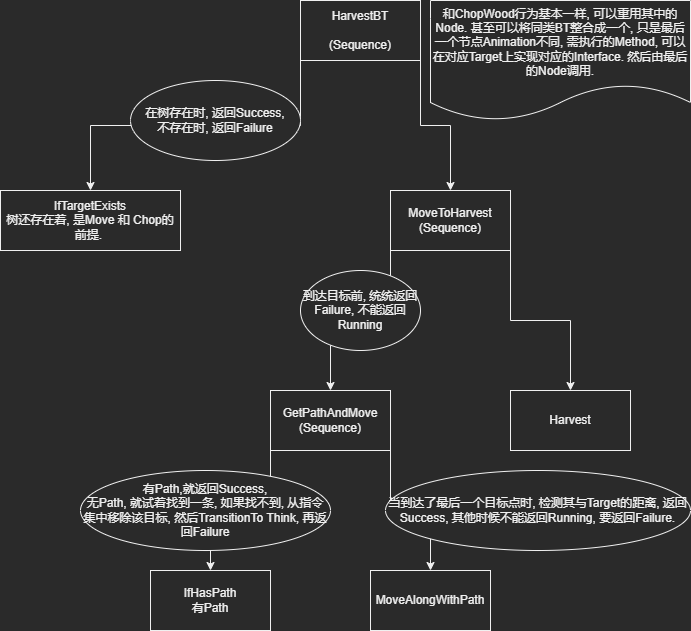

The diagram above was exported from draw.io. Its source (the exported page's mxGraphModel, read from the mxfile embedded in the PNG):
<mxGraphModel dx="2062" dy="1225" grid="1" gridSize="10" guides="1" tooltips="1" connect="1" arrows="1" fold="1" page="1" pageScale="1" pageWidth="850" pageHeight="1100" math="0" shadow="0">
  <root>
    <mxCell id="0" />
    <mxCell id="1" parent="0" />
    <mxCell id="rpULLIJ1OA7UizM1eiCd-1" value="IfTargetExists&lt;br&gt;树还存在着, 是Move 和 Chop的前提.&amp;nbsp;" style="rounded=0;whiteSpace=wrap;html=1;" parent="1" vertex="1">
      <mxGeometry x="50" y="510" width="180" height="60" as="geometry" />
    </mxCell>
    <mxCell id="rpULLIJ1OA7UizM1eiCd-2" style="edgeStyle=orthogonalEdgeStyle;rounded=0;orthogonalLoop=1;jettySize=auto;html=1;exitX=0;exitY=1;exitDx=0;exitDy=0;entryX=0.5;entryY=0;entryDx=0;entryDy=0;" parent="1" source="rpULLIJ1OA7UizM1eiCd-4" target="rpULLIJ1OA7UizM1eiCd-1" edge="1">
      <mxGeometry relative="1" as="geometry" />
    </mxCell>
    <mxCell id="rpULLIJ1OA7UizM1eiCd-3" style="edgeStyle=orthogonalEdgeStyle;rounded=0;orthogonalLoop=1;jettySize=auto;html=1;exitX=1;exitY=1;exitDx=0;exitDy=0;entryX=0.5;entryY=0;entryDx=0;entryDy=0;" parent="1" source="rpULLIJ1OA7UizM1eiCd-4" target="rpULLIJ1OA7UizM1eiCd-7" edge="1">
      <mxGeometry relative="1" as="geometry" />
    </mxCell>
    <mxCell id="rpULLIJ1OA7UizM1eiCd-4" value="HarvestBT&lt;br&gt;&lt;br&gt;(Sequence)" style="rounded=0;whiteSpace=wrap;html=1;" parent="1" vertex="1">
      <mxGeometry x="350" y="320" width="120" height="60" as="geometry" />
    </mxCell>
    <mxCell id="rpULLIJ1OA7UizM1eiCd-5" style="edgeStyle=orthogonalEdgeStyle;rounded=0;orthogonalLoop=1;jettySize=auto;html=1;exitX=0;exitY=1;exitDx=0;exitDy=0;entryX=0.5;entryY=0;entryDx=0;entryDy=0;" parent="1" source="rpULLIJ1OA7UizM1eiCd-7" target="rpULLIJ1OA7UizM1eiCd-10" edge="1">
      <mxGeometry relative="1" as="geometry" />
    </mxCell>
    <mxCell id="rpULLIJ1OA7UizM1eiCd-6" style="edgeStyle=orthogonalEdgeStyle;rounded=0;orthogonalLoop=1;jettySize=auto;html=1;exitX=1;exitY=1;exitDx=0;exitDy=0;entryX=0.5;entryY=0;entryDx=0;entryDy=0;" parent="1" source="rpULLIJ1OA7UizM1eiCd-7" target="rpULLIJ1OA7UizM1eiCd-11" edge="1">
      <mxGeometry relative="1" as="geometry" />
    </mxCell>
    <mxCell id="rpULLIJ1OA7UizM1eiCd-7" value="MoveToHarvest&lt;br&gt;(Sequence)" style="rounded=0;whiteSpace=wrap;html=1;" parent="1" vertex="1">
      <mxGeometry x="440" y="510" width="120" height="60" as="geometry" />
    </mxCell>
    <mxCell id="rpULLIJ1OA7UizM1eiCd-8" style="edgeStyle=orthogonalEdgeStyle;rounded=0;orthogonalLoop=1;jettySize=auto;html=1;exitX=0;exitY=1;exitDx=0;exitDy=0;entryX=0.5;entryY=0;entryDx=0;entryDy=0;" parent="1" source="rpULLIJ1OA7UizM1eiCd-10" target="rpULLIJ1OA7UizM1eiCd-14" edge="1">
      <mxGeometry relative="1" as="geometry" />
    </mxCell>
    <mxCell id="rpULLIJ1OA7UizM1eiCd-9" style="edgeStyle=orthogonalEdgeStyle;rounded=0;orthogonalLoop=1;jettySize=auto;html=1;exitX=1;exitY=1;exitDx=0;exitDy=0;entryX=0.5;entryY=0;entryDx=0;entryDy=0;" parent="1" source="rpULLIJ1OA7UizM1eiCd-10" target="rpULLIJ1OA7UizM1eiCd-15" edge="1">
      <mxGeometry relative="1" as="geometry" />
    </mxCell>
    <mxCell id="rpULLIJ1OA7UizM1eiCd-10" value="GetPathAndMove&lt;br&gt;(Sequence)" style="rounded=0;whiteSpace=wrap;html=1;" parent="1" vertex="1">
      <mxGeometry x="320" y="710" width="120" height="60" as="geometry" />
    </mxCell>
    <mxCell id="rpULLIJ1OA7UizM1eiCd-11" value="Harvest" style="rounded=0;whiteSpace=wrap;html=1;" parent="1" vertex="1">
      <mxGeometry x="560" y="710" width="120" height="60" as="geometry" />
    </mxCell>
    <mxCell id="rpULLIJ1OA7UizM1eiCd-12" value="在树存在时, 返回Success,&lt;br&gt;不存在时, 返回Failure" style="ellipse;whiteSpace=wrap;html=1;" parent="1" vertex="1">
      <mxGeometry x="180" y="400" width="170" height="80" as="geometry" />
    </mxCell>
    <mxCell id="rpULLIJ1OA7UizM1eiCd-13" value="到达目标前, 统统返回Failure, 不能返回Running" style="ellipse;whiteSpace=wrap;html=1;" parent="1" vertex="1">
      <mxGeometry x="350" y="590" width="120" height="80" as="geometry" />
    </mxCell>
    <mxCell id="rpULLIJ1OA7UizM1eiCd-14" value="IfHasPath&lt;br&gt;有Path" style="rounded=0;whiteSpace=wrap;html=1;" parent="1" vertex="1">
      <mxGeometry x="200" y="890" width="120" height="60" as="geometry" />
    </mxCell>
    <mxCell id="rpULLIJ1OA7UizM1eiCd-15" value="MoveAlongWithPath" style="rounded=0;whiteSpace=wrap;html=1;" parent="1" vertex="1">
      <mxGeometry x="420" y="890" width="120" height="60" as="geometry" />
    </mxCell>
    <mxCell id="rpULLIJ1OA7UizM1eiCd-16" value="有Path,就返回Success,&lt;br&gt;无Path, 就试着找到一条, 如果找不到, 从指令集中移除该目标, 然后TransitionTo Think, 再返回Failure" style="ellipse;whiteSpace=wrap;html=1;" parent="1" vertex="1">
      <mxGeometry x="130" y="790" width="250" height="80" as="geometry" />
    </mxCell>
    <mxCell id="rpULLIJ1OA7UizM1eiCd-17" value="当到达了最后一个目标点时, 检测其与Target的距离, 返回Success, 其他时候不能返回Running, 要返回Failure." style="ellipse;whiteSpace=wrap;html=1;" parent="1" vertex="1">
      <mxGeometry x="435" y="790" width="305" height="80" as="geometry" />
    </mxCell>
    <mxCell id="rpULLIJ1OA7UizM1eiCd-19" value="和ChopWood行为基本一样, 可以重用其中的Node. 甚至可以将同类BT整合成一个, 只是最后一个节点Animation不同, 需执行的Method, 可以在对应Target上实现对应的Interface. 然后由最后的Node调用." style="shape=document;whiteSpace=wrap;html=1;boundedLbl=1;" parent="1" vertex="1">
      <mxGeometry x="480" y="320" width="260" height="120" as="geometry" />
    </mxCell>
  </root>
</mxGraphModel>